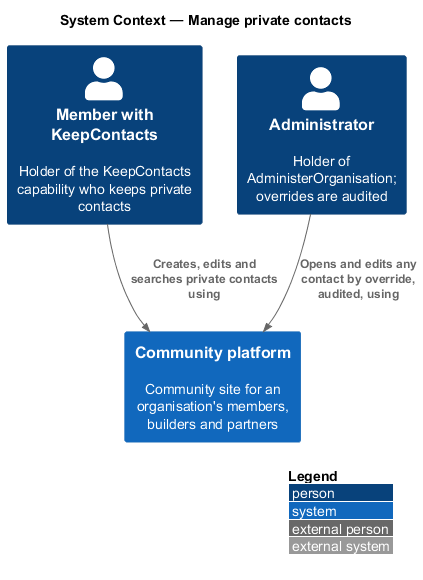

The diagram above was rendered by PlantUML. Its source (embedded in the PNG):
@startuml
!include <C4/C4_Context>
LAYOUT_WITH_LEGEND()
title System Context — Manage private contacts
Person(lead, "Member with KeepContacts", "Holder of the KeepContacts capability who keeps private contacts")
Person(admin, "Administrator", "Holder of AdministerOrganisation; overrides are audited")
System(community, "Community platform", "Community site for an organisation's members, builders and partners")
Rel(lead, community, "Creates, edits and searches private contacts using")
Rel(admin, community, "Opens and edits any contact by override, audited, using")
@enduml